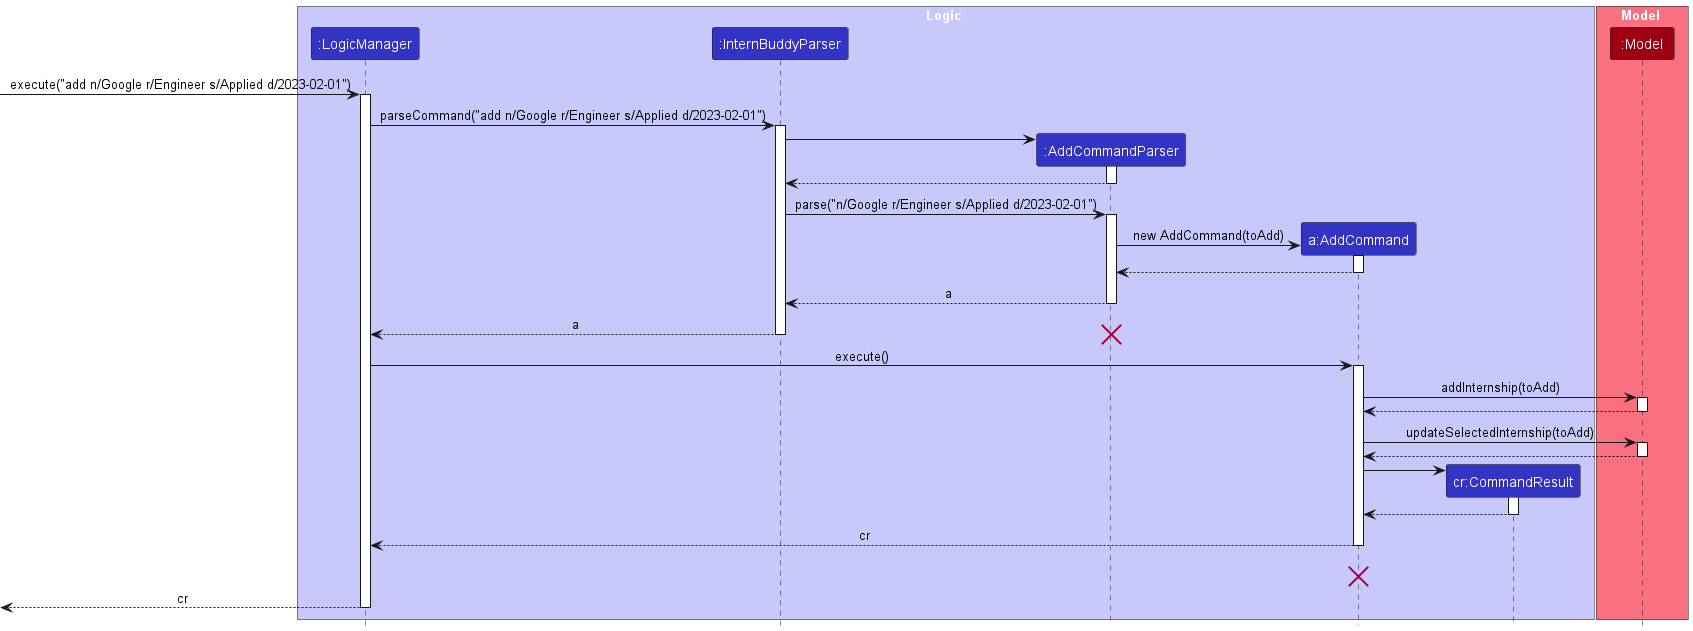

The diagram above was rendered by PlantUML. Its source (embedded in the PNG):
@startuml
!include style.puml

box Logic LOGIC_COLOR_T1
participant ":LogicManager" as LogicManager LOGIC_COLOR
participant ":InternBuddyParser" as InternBuddyParser LOGIC_COLOR
participant ":AddCommandParser" as AddCommandParser LOGIC_COLOR
participant "a:AddCommand" as AddCommand LOGIC_COLOR
participant "cr:CommandResult" as CommandResult LOGIC_COLOR
end box

box Model MODEL_COLOR_T1
participant ":Model" as Model MODEL_COLOR

end box
[-> LogicManager : execute("add n/Google r/Engineer s/Applied d/2023-02-01")
activate LogicManager

LogicManager -> InternBuddyParser : parseCommand("add n/Google r/Engineer s/Applied d/2023-02-01")
activate InternBuddyParser

create AddCommandParser
InternBuddyParser -> AddCommandParser
activate AddCommandParser

AddCommandParser --> InternBuddyParser
deactivate AddCommandParser



InternBuddyParser -> AddCommandParser : parse("n/Google r/Engineer s/Applied d/2023-02-01")
activate AddCommandParser

create AddCommand
AddCommandParser -> AddCommand : new AddCommand(toAdd)
activate AddCommand

AddCommand --> AddCommandParser
deactivate AddCommand

AddCommandParser --> InternBuddyParser : a
deactivate AddCommandParser


InternBuddyParser --> LogicManager : a
destroy AddCommandParser
deactivate InternBuddyParser

LogicManager -> AddCommand : execute()
activate AddCommand

AddCommand -> Model : addInternship(toAdd)
activate Model

Model --> AddCommand
deactivate Model

AddCommand -> Model : updateSelectedInternship(toAdd)
activate Model

Model --> AddCommand
deactivate Model

create CommandResult
AddCommand -> CommandResult
activate CommandResult
CommandResult --> AddCommand
deactivate CommandResult


AddCommand --> LogicManager : cr
deactivate AddCommand
AddCommand -[hidden]-> LogicManager : result
destroy AddCommand

[<--LogicManager : cr
deactivate LogicManager
@enduml